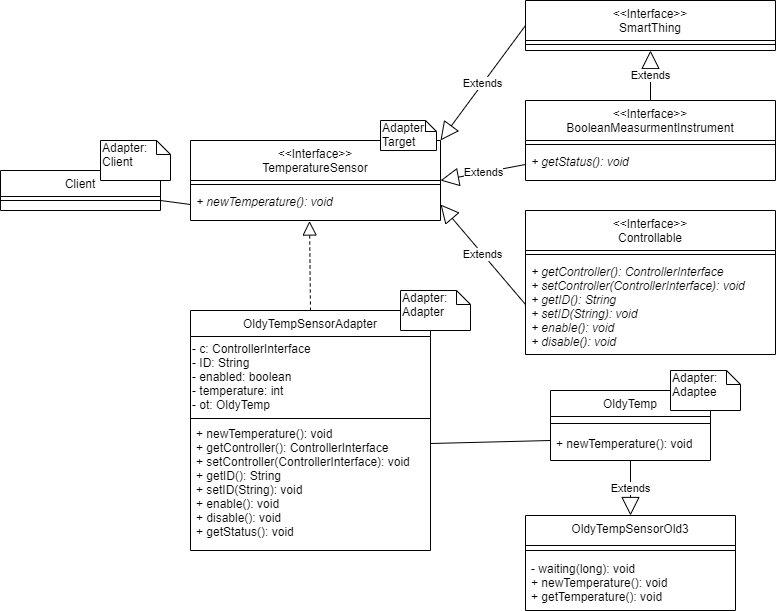

The diagram above was exported from draw.io. Its source (the exported page's mxGraphModel, read from the mxfile embedded in the PNG):
<mxGraphModel dx="1086" dy="806" grid="1" gridSize="10" guides="1" tooltips="1" connect="1" arrows="1" fold="1" page="1" pageScale="1" pageWidth="827" pageHeight="1169" math="0" shadow="0">
  <root>
    <mxCell id="WIyWlLk6GJQsqaUBKTNV-0" />
    <mxCell id="WIyWlLk6GJQsqaUBKTNV-1" parent="WIyWlLk6GJQsqaUBKTNV-0" />
    <mxCell id="zkfFHV4jXpPFQw0GAbJ--0" value="&lt;&lt;Interface&gt;&gt;&#10;TemperatureSensor" style="swimlane;fontStyle=0;align=center;verticalAlign=top;childLayout=stackLayout;horizontal=1;startSize=40;horizontalStack=0;resizeParent=1;resizeLast=0;collapsible=1;marginBottom=0;rounded=0;shadow=0;strokeWidth=1;" parent="WIyWlLk6GJQsqaUBKTNV-1" vertex="1">
      <mxGeometry x="190" y="140" width="250" height="80" as="geometry">
        <mxRectangle x="230" y="140" width="160" height="26" as="alternateBounds" />
      </mxGeometry>
    </mxCell>
    <mxCell id="zkfFHV4jXpPFQw0GAbJ--4" value="" style="line;html=1;strokeWidth=1;align=left;verticalAlign=middle;spacingTop=-1;spacingLeft=3;spacingRight=3;rotatable=0;labelPosition=right;points=[];portConstraint=eastwest;" parent="zkfFHV4jXpPFQw0GAbJ--0" vertex="1">
      <mxGeometry y="40" width="250" height="8" as="geometry" />
    </mxCell>
    <mxCell id="zkfFHV4jXpPFQw0GAbJ--5" value="+ newTemperature(): void&#10;" style="text;align=left;verticalAlign=top;spacingLeft=4;spacingRight=4;overflow=hidden;rotatable=0;points=[[0,0.5],[1,0.5]];portConstraint=eastwest;fontStyle=2" parent="zkfFHV4jXpPFQw0GAbJ--0" vertex="1">
      <mxGeometry y="48" width="250" height="32" as="geometry" />
    </mxCell>
    <mxCell id="zkfFHV4jXpPFQw0GAbJ--17" value="OldyTempSensorAdapter" style="swimlane;fontStyle=0;align=center;verticalAlign=top;childLayout=stackLayout;horizontal=1;startSize=26;horizontalStack=0;resizeParent=1;resizeLast=0;collapsible=1;marginBottom=0;rounded=0;shadow=0;strokeWidth=1;" parent="WIyWlLk6GJQsqaUBKTNV-1" vertex="1">
      <mxGeometry x="190" y="310" width="240" height="240" as="geometry">
        <mxRectangle x="550" y="140" width="160" height="26" as="alternateBounds" />
      </mxGeometry>
    </mxCell>
    <mxCell id="9C4JZNUpAYmT6uJljhU1-0" value="&lt;span&gt;- c: ControllerInterface&lt;/span&gt;&lt;br&gt;&lt;span&gt;- ID: String&lt;/span&gt;&lt;br&gt;&lt;div&gt;- enabled: boolean&lt;/div&gt;&lt;div&gt;- temperature: int&lt;/div&gt;&lt;div&gt;- ot: OldyTemp&lt;br&gt;&lt;/div&gt;" style="text;html=1;align=left;verticalAlign=middle;resizable=0;points=[];autosize=1;" parent="zkfFHV4jXpPFQw0GAbJ--17" vertex="1">
      <mxGeometry y="26" width="240" height="80" as="geometry" />
    </mxCell>
    <mxCell id="zkfFHV4jXpPFQw0GAbJ--23" value="" style="line;html=1;strokeWidth=1;align=left;verticalAlign=middle;spacingTop=-1;spacingLeft=3;spacingRight=3;rotatable=0;labelPosition=right;points=[];portConstraint=eastwest;" parent="zkfFHV4jXpPFQw0GAbJ--17" vertex="1">
      <mxGeometry y="106" width="240" height="4" as="geometry" />
    </mxCell>
    <mxCell id="zkfFHV4jXpPFQw0GAbJ--25" value="+ newTemperature(): void&#10;+ getController(): ControllerInterface&#10;+ setController(ControllerInterface): void&#10;+ getID(): String&#10;+ setID(String): void&#10;+ enable(): void&#10;+ disable(): void&#10;+ getStatus(): void&#10;" style="text;align=left;verticalAlign=top;spacingLeft=4;spacingRight=4;overflow=hidden;rotatable=0;points=[[0,0.5],[1,0.5]];portConstraint=eastwest;" parent="zkfFHV4jXpPFQw0GAbJ--17" vertex="1">
      <mxGeometry y="110" width="240" height="130" as="geometry" />
    </mxCell>
    <mxCell id="9C4JZNUpAYmT6uJljhU1-1" value="OldyTemp" style="swimlane;fontStyle=0;align=center;verticalAlign=top;childLayout=stackLayout;horizontal=1;startSize=26;horizontalStack=0;resizeParent=1;resizeLast=0;collapsible=1;marginBottom=0;rounded=0;shadow=0;strokeWidth=1;" parent="WIyWlLk6GJQsqaUBKTNV-1" vertex="1">
      <mxGeometry x="550" y="390" width="160" height="70" as="geometry">
        <mxRectangle x="550" y="140" width="160" height="26" as="alternateBounds" />
      </mxGeometry>
    </mxCell>
    <mxCell id="9C4JZNUpAYmT6uJljhU1-3" value="" style="line;html=1;strokeWidth=1;align=left;verticalAlign=middle;spacingTop=-1;spacingLeft=3;spacingRight=3;rotatable=0;labelPosition=right;points=[];portConstraint=eastwest;" parent="9C4JZNUpAYmT6uJljhU1-1" vertex="1">
      <mxGeometry y="26" width="160" height="14" as="geometry" />
    </mxCell>
    <mxCell id="9C4JZNUpAYmT6uJljhU1-4" value="+ newTemperature(): void" style="text;align=left;verticalAlign=top;spacingLeft=4;spacingRight=4;overflow=hidden;rotatable=0;points=[[0,0.5],[1,0.5]];portConstraint=eastwest;" parent="9C4JZNUpAYmT6uJljhU1-1" vertex="1">
      <mxGeometry y="40" width="160" height="20" as="geometry" />
    </mxCell>
    <mxCell id="9C4JZNUpAYmT6uJljhU1-7" value="" style="endArrow=none;html=1;entryX=0;entryY=0.5;entryDx=0;entryDy=0;exitX=1;exitY=0.177;exitDx=0;exitDy=0;exitPerimeter=0;" parent="WIyWlLk6GJQsqaUBKTNV-1" source="zkfFHV4jXpPFQw0GAbJ--25" target="9C4JZNUpAYmT6uJljhU1-4" edge="1">
      <mxGeometry width="50" height="50" relative="1" as="geometry">
        <mxPoint x="390" y="440" as="sourcePoint" />
        <mxPoint x="440" y="390" as="targetPoint" />
      </mxGeometry>
    </mxCell>
    <mxCell id="9C4JZNUpAYmT6uJljhU1-8" value="Adapter:&lt;br&gt;Adapter" style="shape=note;whiteSpace=wrap;html=1;size=14;verticalAlign=top;align=left;spacingTop=-6;" parent="WIyWlLk6GJQsqaUBKTNV-1" vertex="1">
      <mxGeometry x="400" y="290" width="70" height="40" as="geometry" />
    </mxCell>
    <mxCell id="9C4JZNUpAYmT6uJljhU1-9" value="Adapter:&lt;br&gt;Adaptee" style="shape=note;whiteSpace=wrap;html=1;size=14;verticalAlign=top;align=left;spacingTop=-6;" parent="WIyWlLk6GJQsqaUBKTNV-1" vertex="1">
      <mxGeometry x="670" y="370" width="70" height="40" as="geometry" />
    </mxCell>
    <mxCell id="zkfFHV4jXpPFQw0GAbJ--13" value="Client" style="swimlane;fontStyle=0;align=center;verticalAlign=top;childLayout=stackLayout;horizontal=1;startSize=26;horizontalStack=0;resizeParent=1;resizeLast=0;collapsible=1;marginBottom=0;rounded=0;shadow=0;strokeWidth=1;" parent="WIyWlLk6GJQsqaUBKTNV-1" vertex="1">
      <mxGeometry y="170" width="160" height="40" as="geometry">
        <mxRectangle x="340" y="380" width="170" height="26" as="alternateBounds" />
      </mxGeometry>
    </mxCell>
    <mxCell id="zkfFHV4jXpPFQw0GAbJ--15" value="" style="line;html=1;strokeWidth=1;align=left;verticalAlign=middle;spacingTop=-1;spacingLeft=3;spacingRight=3;rotatable=0;labelPosition=right;points=[];portConstraint=eastwest;" parent="zkfFHV4jXpPFQw0GAbJ--13" vertex="1">
      <mxGeometry y="26" width="160" height="8" as="geometry" />
    </mxCell>
    <mxCell id="9C4JZNUpAYmT6uJljhU1-12" value="" style="endArrow=none;html=1;exitX=1;exitY=0.75;exitDx=0;exitDy=0;entryX=0;entryY=0.5;entryDx=0;entryDy=0;" parent="WIyWlLk6GJQsqaUBKTNV-1" source="zkfFHV4jXpPFQw0GAbJ--13" target="zkfFHV4jXpPFQw0GAbJ--5" edge="1">
      <mxGeometry width="50" height="50" relative="1" as="geometry">
        <mxPoint x="390" y="440" as="sourcePoint" />
        <mxPoint x="440" y="390" as="targetPoint" />
      </mxGeometry>
    </mxCell>
    <mxCell id="9C4JZNUpAYmT6uJljhU1-13" value="Adapter:&lt;br&gt;Client" style="shape=note;whiteSpace=wrap;html=1;size=14;verticalAlign=top;align=left;spacingTop=-6;" parent="WIyWlLk6GJQsqaUBKTNV-1" vertex="1">
      <mxGeometry x="100" y="140" width="70" height="40" as="geometry" />
    </mxCell>
    <mxCell id="9C4JZNUpAYmT6uJljhU1-10" value="Adapter:&lt;br&gt;Target" style="shape=note;whiteSpace=wrap;html=1;size=11;verticalAlign=top;align=left;spacingTop=-6;" parent="WIyWlLk6GJQsqaUBKTNV-1" vertex="1">
      <mxGeometry x="380" y="120" width="56" height="30" as="geometry" />
    </mxCell>
    <mxCell id="aeuGH05lgCtJkQZFD6xz-0" value="" style="endArrow=block;dashed=1;endFill=0;endSize=12;html=1;exitX=0.5;exitY=0;exitDx=0;exitDy=0;entryX=0.476;entryY=1.016;entryDx=0;entryDy=0;entryPerimeter=0;" parent="WIyWlLk6GJQsqaUBKTNV-1" source="zkfFHV4jXpPFQw0GAbJ--17" target="zkfFHV4jXpPFQw0GAbJ--5" edge="1">
      <mxGeometry width="160" relative="1" as="geometry">
        <mxPoint x="330" y="410" as="sourcePoint" />
        <mxPoint x="318" y="280" as="targetPoint" />
      </mxGeometry>
    </mxCell>
    <mxCell id="aeuGH05lgCtJkQZFD6xz-6" value="OldyTempSensorOld3" style="swimlane;fontStyle=0;align=center;verticalAlign=top;childLayout=stackLayout;horizontal=1;startSize=30;horizontalStack=0;resizeParent=1;resizeLast=0;collapsible=1;marginBottom=0;rounded=0;shadow=0;strokeWidth=1;" parent="WIyWlLk6GJQsqaUBKTNV-1" vertex="1">
      <mxGeometry x="525" y="515" width="210" height="95" as="geometry">
        <mxRectangle x="550" y="140" width="160" height="26" as="alternateBounds" />
      </mxGeometry>
    </mxCell>
    <mxCell id="aeuGH05lgCtJkQZFD6xz-8" value="" style="line;html=1;strokeWidth=1;align=left;verticalAlign=middle;spacingTop=-1;spacingLeft=3;spacingRight=3;rotatable=0;labelPosition=right;points=[];portConstraint=eastwest;" parent="aeuGH05lgCtJkQZFD6xz-6" vertex="1">
      <mxGeometry y="30" width="210" height="10" as="geometry" />
    </mxCell>
    <mxCell id="aeuGH05lgCtJkQZFD6xz-9" value="- waiting(long): void&#10;+ newTemperature(): void&#10;+ getTemperature(): void&#10;" style="text;align=left;verticalAlign=top;spacingLeft=4;spacingRight=4;overflow=hidden;rotatable=0;points=[[0,0.5],[1,0.5]];portConstraint=eastwest;" parent="aeuGH05lgCtJkQZFD6xz-6" vertex="1">
      <mxGeometry y="40" width="210" height="50" as="geometry" />
    </mxCell>
    <mxCell id="aeuGH05lgCtJkQZFD6xz-10" value="Extends" style="endArrow=block;endSize=16;endFill=0;html=1;entryX=0.5;entryY=0;entryDx=0;entryDy=0;exitX=0.5;exitY=1;exitDx=0;exitDy=0;" parent="WIyWlLk6GJQsqaUBKTNV-1" source="9C4JZNUpAYmT6uJljhU1-1" target="aeuGH05lgCtJkQZFD6xz-6" edge="1">
      <mxGeometry width="160" relative="1" as="geometry">
        <mxPoint x="330" y="510" as="sourcePoint" />
        <mxPoint x="490" y="510" as="targetPoint" />
      </mxGeometry>
    </mxCell>
    <mxCell id="aeuGH05lgCtJkQZFD6xz-11" value="&lt;&lt;Interface&gt;&gt;&#10;Controllable" style="swimlane;fontStyle=0;align=center;verticalAlign=top;childLayout=stackLayout;horizontal=1;startSize=40;horizontalStack=0;resizeParent=1;resizeLast=0;collapsible=1;marginBottom=0;rounded=0;shadow=0;strokeWidth=1;" parent="WIyWlLk6GJQsqaUBKTNV-1" vertex="1">
      <mxGeometry x="525" y="210" width="250" height="144" as="geometry">
        <mxRectangle x="230" y="140" width="160" height="26" as="alternateBounds" />
      </mxGeometry>
    </mxCell>
    <mxCell id="aeuGH05lgCtJkQZFD6xz-12" value="" style="line;html=1;strokeWidth=1;align=left;verticalAlign=middle;spacingTop=-1;spacingLeft=3;spacingRight=3;rotatable=0;labelPosition=right;points=[];portConstraint=eastwest;" parent="aeuGH05lgCtJkQZFD6xz-11" vertex="1">
      <mxGeometry y="40" width="250" height="8" as="geometry" />
    </mxCell>
    <mxCell id="aeuGH05lgCtJkQZFD6xz-13" value="+ getController(): ControllerInterface&#10;+ setController(ControllerInterface): void&#10;+ getID(): String&#10;+ setID(String): void&#10;+ enable(): void&#10;+ disable(): void&#10;" style="text;align=left;verticalAlign=top;spacingLeft=4;spacingRight=4;overflow=hidden;rotatable=0;points=[[0,0.5],[1,0.5]];portConstraint=eastwest;fontStyle=2" parent="aeuGH05lgCtJkQZFD6xz-11" vertex="1">
      <mxGeometry y="48" width="250" height="92" as="geometry" />
    </mxCell>
    <mxCell id="aeuGH05lgCtJkQZFD6xz-14" value="&lt;&lt;Interface&gt;&gt;&#10;BooleanMeasurmentInstrument" style="swimlane;fontStyle=0;align=center;verticalAlign=top;childLayout=stackLayout;horizontal=1;startSize=40;horizontalStack=0;resizeParent=1;resizeLast=0;collapsible=1;marginBottom=0;rounded=0;shadow=0;strokeWidth=1;" parent="WIyWlLk6GJQsqaUBKTNV-1" vertex="1">
      <mxGeometry x="525" y="100" width="250" height="80" as="geometry">
        <mxRectangle x="230" y="140" width="160" height="26" as="alternateBounds" />
      </mxGeometry>
    </mxCell>
    <mxCell id="aeuGH05lgCtJkQZFD6xz-15" value="" style="line;html=1;strokeWidth=1;align=left;verticalAlign=middle;spacingTop=-1;spacingLeft=3;spacingRight=3;rotatable=0;labelPosition=right;points=[];portConstraint=eastwest;" parent="aeuGH05lgCtJkQZFD6xz-14" vertex="1">
      <mxGeometry y="40" width="250" height="8" as="geometry" />
    </mxCell>
    <mxCell id="aeuGH05lgCtJkQZFD6xz-16" value="+ getStatus(): void&#10;" style="text;align=left;verticalAlign=top;spacingLeft=4;spacingRight=4;overflow=hidden;rotatable=0;points=[[0,0.5],[1,0.5]];portConstraint=eastwest;fontStyle=2" parent="aeuGH05lgCtJkQZFD6xz-14" vertex="1">
      <mxGeometry y="48" width="250" height="32" as="geometry" />
    </mxCell>
    <mxCell id="aeuGH05lgCtJkQZFD6xz-17" value="&lt;&lt;Interface&gt;&gt;&#10;SmartThing" style="swimlane;fontStyle=0;align=center;verticalAlign=top;childLayout=stackLayout;horizontal=1;startSize=40;horizontalStack=0;resizeParent=1;resizeLast=0;collapsible=1;marginBottom=0;rounded=0;shadow=0;strokeWidth=1;" parent="WIyWlLk6GJQsqaUBKTNV-1" vertex="1">
      <mxGeometry x="525" width="250" height="50" as="geometry">
        <mxRectangle x="230" y="140" width="160" height="26" as="alternateBounds" />
      </mxGeometry>
    </mxCell>
    <mxCell id="aeuGH05lgCtJkQZFD6xz-18" value="" style="line;html=1;strokeWidth=1;align=left;verticalAlign=middle;spacingTop=-1;spacingLeft=3;spacingRight=3;rotatable=0;labelPosition=right;points=[];portConstraint=eastwest;" parent="aeuGH05lgCtJkQZFD6xz-17" vertex="1">
      <mxGeometry y="40" width="250" height="8" as="geometry" />
    </mxCell>
    <mxCell id="aeuGH05lgCtJkQZFD6xz-21" value="Extends" style="endArrow=block;endSize=16;endFill=0;html=1;entryX=0.5;entryY=1;entryDx=0;entryDy=0;exitX=0.5;exitY=0;exitDx=0;exitDy=0;" parent="WIyWlLk6GJQsqaUBKTNV-1" source="aeuGH05lgCtJkQZFD6xz-14" target="aeuGH05lgCtJkQZFD6xz-17" edge="1">
      <mxGeometry width="160" relative="1" as="geometry">
        <mxPoint x="800" y="300" as="sourcePoint" />
        <mxPoint x="800" y="370" as="targetPoint" />
      </mxGeometry>
    </mxCell>
    <mxCell id="aeuGH05lgCtJkQZFD6xz-22" value="Extends" style="endArrow=block;endSize=16;endFill=0;html=1;entryX=1;entryY=0.5;entryDx=0;entryDy=0;exitX=0;exitY=0.5;exitDx=0;exitDy=0;" parent="WIyWlLk6GJQsqaUBKTNV-1" source="aeuGH05lgCtJkQZFD6xz-16" target="zkfFHV4jXpPFQw0GAbJ--0" edge="1">
      <mxGeometry width="160" relative="1" as="geometry">
        <mxPoint x="660" y="110" as="sourcePoint" />
        <mxPoint x="660" y="60" as="targetPoint" />
      </mxGeometry>
    </mxCell>
    <mxCell id="aeuGH05lgCtJkQZFD6xz-23" value="Extends" style="endArrow=block;endSize=16;endFill=0;html=1;exitX=0;exitY=0.5;exitDx=0;exitDy=0;entryX=1;entryY=0.5;entryDx=0;entryDy=0;" parent="WIyWlLk6GJQsqaUBKTNV-1" source="aeuGH05lgCtJkQZFD6xz-13" target="zkfFHV4jXpPFQw0GAbJ--5" edge="1">
      <mxGeometry width="160" relative="1" as="geometry">
        <mxPoint x="535" y="174" as="sourcePoint" />
        <mxPoint x="440" y="210" as="targetPoint" />
      </mxGeometry>
    </mxCell>
    <mxCell id="aeuGH05lgCtJkQZFD6xz-25" value="Extends" style="endArrow=block;endSize=16;endFill=0;html=1;exitX=0;exitY=0.5;exitDx=0;exitDy=0;entryX=1;entryY=0;entryDx=0;entryDy=0;" parent="WIyWlLk6GJQsqaUBKTNV-1" source="aeuGH05lgCtJkQZFD6xz-17" target="zkfFHV4jXpPFQw0GAbJ--0" edge="1">
      <mxGeometry width="160" relative="1" as="geometry">
        <mxPoint x="535" y="314" as="sourcePoint" />
        <mxPoint x="440" y="210" as="targetPoint" />
      </mxGeometry>
    </mxCell>
  </root>
</mxGraphModel>